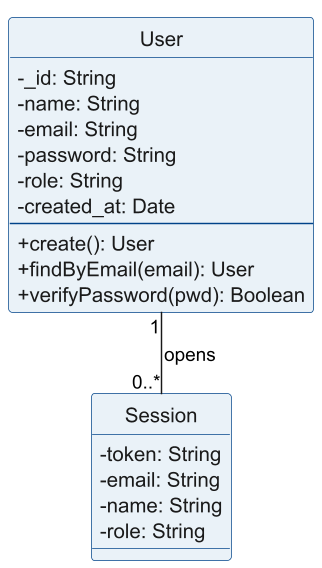

The diagram above was rendered by PlantUML. Its source (embedded in the PNG):
@startuml class-auth
skinparamlocked dpi 140
' Mini class diagram — Sprint 1 (authentication / user session).
' Ref: server/services/auth.service.js (sessions Map, verify/login), server/repositories.js (usersRepo).
!pragma layout smetana
skinparam classAttributeIconSize 0
skinparam shadowing false
skinparam class {
  BackgroundColor #EAF2F8
  BorderColor #004389
  FontColor #003063
  AttributeFontColor #1A1A1A
}
hide circle

class User {
  - _id: String
  - name: String
  - email: String
  - password: String
  - role: String
  - created_at: Date
  --
  + create(): User
  + findByEmail(email): User
  + verifyPassword(pwd): Boolean
}

class Session {
  - token: String
  - email: String
  - name: String
  - role: String
}

User "1" -- "0..*" Session : opens
@enduml